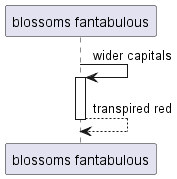

The diagram above was rendered by PlantUML. Its source (embedded in the PNG):
@startuml
participant "blossoms fantabulous" as 0
0 -> 0++ : wider capitals
return transpired red
@enduml